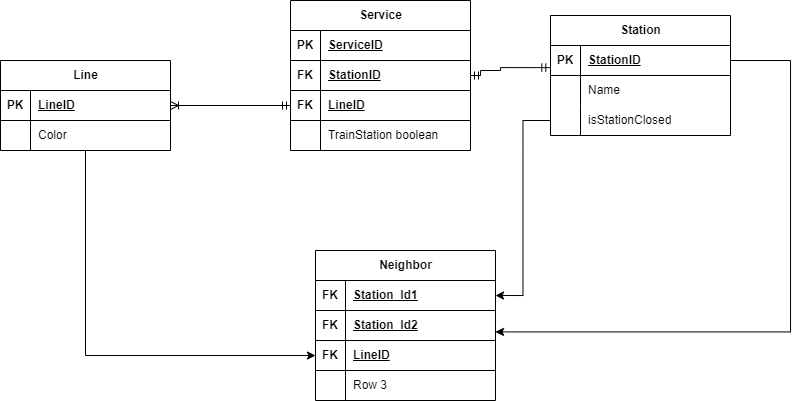

The diagram above was exported from draw.io. Its source (the exported page's mxGraphModel, read from the mxfile embedded in the PNG):
<mxGraphModel dx="865" dy="650" grid="1" gridSize="10" guides="1" tooltips="1" connect="1" arrows="1" fold="1" page="1" pageScale="1" pageWidth="850" pageHeight="1100" math="0" shadow="0">
  <root>
    <mxCell id="0" />
    <mxCell id="1" parent="0" />
    <mxCell id="f5PkQdaMRQblK8qapEiC-112" style="edgeStyle=orthogonalEdgeStyle;rounded=0;orthogonalLoop=1;jettySize=auto;html=1;entryX=0;entryY=0.5;entryDx=0;entryDy=0;endArrow=ERmandOne;endFill=0;startArrow=ERoneToMany;startFill=0;" edge="1" parent="1" source="f5PkQdaMRQblK8qapEiC-1" target="f5PkQdaMRQblK8qapEiC-109">
      <mxGeometry relative="1" as="geometry">
        <mxPoint x="210" y="461.90476190476204" as="targetPoint" />
      </mxGeometry>
    </mxCell>
    <mxCell id="f5PkQdaMRQblK8qapEiC-134" style="edgeStyle=orthogonalEdgeStyle;rounded=0;orthogonalLoop=1;jettySize=auto;html=1;" edge="1" parent="1" source="f5PkQdaMRQblK8qapEiC-1" target="f5PkQdaMRQblK8qapEiC-129">
      <mxGeometry relative="1" as="geometry" />
    </mxCell>
    <mxCell id="f5PkQdaMRQblK8qapEiC-1" value="Line" style="shape=table;startSize=30;container=1;collapsible=1;childLayout=tableLayout;fixedRows=1;rowLines=0;fontStyle=1;align=center;resizeLast=1;html=1;" vertex="1" parent="1">
      <mxGeometry x="20" y="230" width="170" height="90" as="geometry" />
    </mxCell>
    <mxCell id="f5PkQdaMRQblK8qapEiC-2" value="" style="shape=tableRow;horizontal=0;startSize=0;swimlaneHead=0;swimlaneBody=0;fillColor=none;collapsible=0;dropTarget=0;points=[[0,0.5],[1,0.5]];portConstraint=eastwest;top=0;left=0;right=0;bottom=1;" vertex="1" parent="f5PkQdaMRQblK8qapEiC-1">
      <mxGeometry y="30" width="170" height="30" as="geometry" />
    </mxCell>
    <mxCell id="f5PkQdaMRQblK8qapEiC-3" value="PK" style="shape=partialRectangle;connectable=0;fillColor=none;top=0;left=0;bottom=0;right=0;fontStyle=1;overflow=hidden;whiteSpace=wrap;html=1;" vertex="1" parent="f5PkQdaMRQblK8qapEiC-2">
      <mxGeometry width="30" height="30" as="geometry">
        <mxRectangle width="30" height="30" as="alternateBounds" />
      </mxGeometry>
    </mxCell>
    <mxCell id="f5PkQdaMRQblK8qapEiC-4" value="LineID" style="shape=partialRectangle;connectable=0;fillColor=none;top=0;left=0;bottom=0;right=0;align=left;spacingLeft=6;fontStyle=5;overflow=hidden;whiteSpace=wrap;html=1;" vertex="1" parent="f5PkQdaMRQblK8qapEiC-2">
      <mxGeometry x="30" width="140" height="30" as="geometry">
        <mxRectangle width="140" height="30" as="alternateBounds" />
      </mxGeometry>
    </mxCell>
    <mxCell id="f5PkQdaMRQblK8qapEiC-5" value="" style="shape=tableRow;horizontal=0;startSize=0;swimlaneHead=0;swimlaneBody=0;fillColor=none;collapsible=0;dropTarget=0;points=[[0,0.5],[1,0.5]];portConstraint=eastwest;top=0;left=0;right=0;bottom=0;" vertex="1" parent="f5PkQdaMRQblK8qapEiC-1">
      <mxGeometry y="60" width="170" height="30" as="geometry" />
    </mxCell>
    <mxCell id="f5PkQdaMRQblK8qapEiC-6" value="" style="shape=partialRectangle;connectable=0;fillColor=none;top=0;left=0;bottom=0;right=0;editable=1;overflow=hidden;whiteSpace=wrap;html=1;" vertex="1" parent="f5PkQdaMRQblK8qapEiC-5">
      <mxGeometry width="30" height="30" as="geometry">
        <mxRectangle width="30" height="30" as="alternateBounds" />
      </mxGeometry>
    </mxCell>
    <mxCell id="f5PkQdaMRQblK8qapEiC-7" value="Color" style="shape=partialRectangle;connectable=0;fillColor=none;top=0;left=0;bottom=0;right=0;align=left;spacingLeft=6;overflow=hidden;whiteSpace=wrap;html=1;" vertex="1" parent="f5PkQdaMRQblK8qapEiC-5">
      <mxGeometry x="30" width="140" height="30" as="geometry">
        <mxRectangle width="140" height="30" as="alternateBounds" />
      </mxGeometry>
    </mxCell>
    <mxCell id="f5PkQdaMRQblK8qapEiC-95" style="edgeStyle=orthogonalEdgeStyle;rounded=0;orthogonalLoop=1;jettySize=auto;html=1;endArrow=ERmandOne;endFill=0;startArrow=ERmandOne;startFill=0;entryX=1;entryY=0.5;entryDx=0;entryDy=0;exitX=-0.004;exitY=0.738;exitDx=0;exitDy=0;exitPerimeter=0;" edge="1" parent="1" source="f5PkQdaMRQblK8qapEiC-18" target="f5PkQdaMRQblK8qapEiC-106">
      <mxGeometry relative="1" as="geometry">
        <mxPoint x="540" y="237" as="sourcePoint" />
        <mxPoint x="300.0000000000001" y="237.46999999999997" as="targetPoint" />
        <Array as="points">
          <mxPoint x="520" y="237" />
          <mxPoint x="520" y="240" />
          <mxPoint x="500" y="240" />
          <mxPoint x="500" y="245" />
        </Array>
      </mxGeometry>
    </mxCell>
    <mxCell id="f5PkQdaMRQblK8qapEiC-17" value="Station" style="shape=table;startSize=30;container=1;collapsible=1;childLayout=tableLayout;fixedRows=1;rowLines=0;fontStyle=1;align=center;resizeLast=1;html=1;" vertex="1" parent="1">
      <mxGeometry x="570" y="185" width="180" height="120" as="geometry" />
    </mxCell>
    <mxCell id="f5PkQdaMRQblK8qapEiC-18" value="" style="shape=tableRow;horizontal=0;startSize=0;swimlaneHead=0;swimlaneBody=0;fillColor=none;collapsible=0;dropTarget=0;points=[[0,0.5],[1,0.5]];portConstraint=eastwest;top=0;left=0;right=0;bottom=1;" vertex="1" parent="f5PkQdaMRQblK8qapEiC-17">
      <mxGeometry y="30" width="180" height="30" as="geometry" />
    </mxCell>
    <mxCell id="f5PkQdaMRQblK8qapEiC-19" value="PK" style="shape=partialRectangle;connectable=0;fillColor=none;top=0;left=0;bottom=0;right=0;fontStyle=1;overflow=hidden;whiteSpace=wrap;html=1;" vertex="1" parent="f5PkQdaMRQblK8qapEiC-18">
      <mxGeometry width="30" height="30" as="geometry">
        <mxRectangle width="30" height="30" as="alternateBounds" />
      </mxGeometry>
    </mxCell>
    <mxCell id="f5PkQdaMRQblK8qapEiC-20" value="StationID" style="shape=partialRectangle;connectable=0;fillColor=none;top=0;left=0;bottom=0;right=0;align=left;spacingLeft=6;fontStyle=5;overflow=hidden;whiteSpace=wrap;html=1;" vertex="1" parent="f5PkQdaMRQblK8qapEiC-18">
      <mxGeometry x="30" width="150" height="30" as="geometry">
        <mxRectangle width="150" height="30" as="alternateBounds" />
      </mxGeometry>
    </mxCell>
    <mxCell id="f5PkQdaMRQblK8qapEiC-24" value="" style="shape=tableRow;horizontal=0;startSize=0;swimlaneHead=0;swimlaneBody=0;fillColor=none;collapsible=0;dropTarget=0;points=[[0,0.5],[1,0.5]];portConstraint=eastwest;top=0;left=0;right=0;bottom=0;" vertex="1" parent="f5PkQdaMRQblK8qapEiC-17">
      <mxGeometry y="60" width="180" height="30" as="geometry" />
    </mxCell>
    <mxCell id="f5PkQdaMRQblK8qapEiC-25" value="" style="shape=partialRectangle;connectable=0;fillColor=none;top=0;left=0;bottom=0;right=0;editable=1;overflow=hidden;whiteSpace=wrap;html=1;" vertex="1" parent="f5PkQdaMRQblK8qapEiC-24">
      <mxGeometry width="30" height="30" as="geometry">
        <mxRectangle width="30" height="30" as="alternateBounds" />
      </mxGeometry>
    </mxCell>
    <mxCell id="f5PkQdaMRQblK8qapEiC-26" value="Name" style="shape=partialRectangle;connectable=0;fillColor=none;top=0;left=0;bottom=0;right=0;align=left;spacingLeft=6;overflow=hidden;whiteSpace=wrap;html=1;" vertex="1" parent="f5PkQdaMRQblK8qapEiC-24">
      <mxGeometry x="30" width="150" height="30" as="geometry">
        <mxRectangle width="150" height="30" as="alternateBounds" />
      </mxGeometry>
    </mxCell>
    <mxCell id="f5PkQdaMRQblK8qapEiC-103" value="" style="shape=tableRow;horizontal=0;startSize=0;swimlaneHead=0;swimlaneBody=0;fillColor=none;collapsible=0;dropTarget=0;points=[[0,0.5],[1,0.5]];portConstraint=eastwest;top=0;left=0;right=0;bottom=0;" vertex="1" parent="f5PkQdaMRQblK8qapEiC-17">
      <mxGeometry y="90" width="180" height="30" as="geometry" />
    </mxCell>
    <mxCell id="f5PkQdaMRQblK8qapEiC-104" value="" style="shape=partialRectangle;connectable=0;fillColor=none;top=0;left=0;bottom=0;right=0;editable=1;overflow=hidden;whiteSpace=wrap;html=1;" vertex="1" parent="f5PkQdaMRQblK8qapEiC-103">
      <mxGeometry width="30" height="30" as="geometry">
        <mxRectangle width="30" height="30" as="alternateBounds" />
      </mxGeometry>
    </mxCell>
    <mxCell id="f5PkQdaMRQblK8qapEiC-105" value="isStationClosed" style="shape=partialRectangle;connectable=0;fillColor=none;top=0;left=0;bottom=0;right=0;align=left;spacingLeft=6;overflow=hidden;whiteSpace=wrap;html=1;" vertex="1" parent="f5PkQdaMRQblK8qapEiC-103">
      <mxGeometry x="30" width="150" height="30" as="geometry">
        <mxRectangle width="150" height="30" as="alternateBounds" />
      </mxGeometry>
    </mxCell>
    <mxCell id="f5PkQdaMRQblK8qapEiC-82" value="Service" style="shape=table;startSize=30;container=1;collapsible=1;childLayout=tableLayout;fixedRows=1;rowLines=0;fontStyle=1;align=center;resizeLast=1;html=1;" vertex="1" parent="1">
      <mxGeometry x="310" y="170" width="180" height="150" as="geometry" />
    </mxCell>
    <mxCell id="f5PkQdaMRQblK8qapEiC-83" value="" style="shape=tableRow;horizontal=0;startSize=0;swimlaneHead=0;swimlaneBody=0;fillColor=none;collapsible=0;dropTarget=0;points=[[0,0.5],[1,0.5]];portConstraint=eastwest;top=0;left=0;right=0;bottom=1;" vertex="1" parent="f5PkQdaMRQblK8qapEiC-82">
      <mxGeometry y="30" width="180" height="30" as="geometry" />
    </mxCell>
    <mxCell id="f5PkQdaMRQblK8qapEiC-84" value="PK" style="shape=partialRectangle;connectable=0;fillColor=none;top=0;left=0;bottom=0;right=0;fontStyle=1;overflow=hidden;whiteSpace=wrap;html=1;" vertex="1" parent="f5PkQdaMRQblK8qapEiC-83">
      <mxGeometry width="30" height="30" as="geometry">
        <mxRectangle width="30" height="30" as="alternateBounds" />
      </mxGeometry>
    </mxCell>
    <mxCell id="f5PkQdaMRQblK8qapEiC-85" value="ServiceID" style="shape=partialRectangle;connectable=0;fillColor=none;top=0;left=0;bottom=0;right=0;align=left;spacingLeft=6;fontStyle=5;overflow=hidden;whiteSpace=wrap;html=1;" vertex="1" parent="f5PkQdaMRQblK8qapEiC-83">
      <mxGeometry x="30" width="150" height="30" as="geometry">
        <mxRectangle width="150" height="30" as="alternateBounds" />
      </mxGeometry>
    </mxCell>
    <mxCell id="f5PkQdaMRQblK8qapEiC-106" value="" style="shape=tableRow;horizontal=0;startSize=0;swimlaneHead=0;swimlaneBody=0;fillColor=none;collapsible=0;dropTarget=0;points=[[0,0.5],[1,0.5]];portConstraint=eastwest;top=0;left=0;right=0;bottom=1;" vertex="1" parent="f5PkQdaMRQblK8qapEiC-82">
      <mxGeometry y="60" width="180" height="30" as="geometry" />
    </mxCell>
    <mxCell id="f5PkQdaMRQblK8qapEiC-107" value="FK" style="shape=partialRectangle;connectable=0;fillColor=none;top=0;left=0;bottom=0;right=0;fontStyle=1;overflow=hidden;whiteSpace=wrap;html=1;" vertex="1" parent="f5PkQdaMRQblK8qapEiC-106">
      <mxGeometry width="30" height="30" as="geometry">
        <mxRectangle width="30" height="30" as="alternateBounds" />
      </mxGeometry>
    </mxCell>
    <mxCell id="f5PkQdaMRQblK8qapEiC-108" value="StationID" style="shape=partialRectangle;connectable=0;fillColor=none;top=0;left=0;bottom=0;right=0;align=left;spacingLeft=6;fontStyle=5;overflow=hidden;whiteSpace=wrap;html=1;" vertex="1" parent="f5PkQdaMRQblK8qapEiC-106">
      <mxGeometry x="30" width="150" height="30" as="geometry">
        <mxRectangle width="150" height="30" as="alternateBounds" />
      </mxGeometry>
    </mxCell>
    <mxCell id="f5PkQdaMRQblK8qapEiC-109" value="" style="shape=tableRow;horizontal=0;startSize=0;swimlaneHead=0;swimlaneBody=0;fillColor=none;collapsible=0;dropTarget=0;points=[[0,0.5],[1,0.5]];portConstraint=eastwest;top=0;left=0;right=0;bottom=1;" vertex="1" parent="f5PkQdaMRQblK8qapEiC-82">
      <mxGeometry y="90" width="180" height="30" as="geometry" />
    </mxCell>
    <mxCell id="f5PkQdaMRQblK8qapEiC-110" value="FK" style="shape=partialRectangle;connectable=0;fillColor=none;top=0;left=0;bottom=0;right=0;fontStyle=1;overflow=hidden;whiteSpace=wrap;html=1;" vertex="1" parent="f5PkQdaMRQblK8qapEiC-109">
      <mxGeometry width="30" height="30" as="geometry">
        <mxRectangle width="30" height="30" as="alternateBounds" />
      </mxGeometry>
    </mxCell>
    <mxCell id="f5PkQdaMRQblK8qapEiC-111" value="LineID" style="shape=partialRectangle;connectable=0;fillColor=none;top=0;left=0;bottom=0;right=0;align=left;spacingLeft=6;fontStyle=5;overflow=hidden;whiteSpace=wrap;html=1;" vertex="1" parent="f5PkQdaMRQblK8qapEiC-109">
      <mxGeometry x="30" width="150" height="30" as="geometry">
        <mxRectangle width="150" height="30" as="alternateBounds" />
      </mxGeometry>
    </mxCell>
    <mxCell id="f5PkQdaMRQblK8qapEiC-86" value="" style="shape=tableRow;horizontal=0;startSize=0;swimlaneHead=0;swimlaneBody=0;fillColor=none;collapsible=0;dropTarget=0;points=[[0,0.5],[1,0.5]];portConstraint=eastwest;top=0;left=0;right=0;bottom=0;" vertex="1" parent="f5PkQdaMRQblK8qapEiC-82">
      <mxGeometry y="120" width="180" height="30" as="geometry" />
    </mxCell>
    <mxCell id="f5PkQdaMRQblK8qapEiC-87" value="" style="shape=partialRectangle;connectable=0;fillColor=none;top=0;left=0;bottom=0;right=0;editable=1;overflow=hidden;whiteSpace=wrap;html=1;" vertex="1" parent="f5PkQdaMRQblK8qapEiC-86">
      <mxGeometry width="30" height="30" as="geometry">
        <mxRectangle width="30" height="30" as="alternateBounds" />
      </mxGeometry>
    </mxCell>
    <mxCell id="f5PkQdaMRQblK8qapEiC-88" value="TrainStation boolean" style="shape=partialRectangle;connectable=0;fillColor=none;top=0;left=0;bottom=0;right=0;align=left;spacingLeft=6;overflow=hidden;whiteSpace=wrap;html=1;" vertex="1" parent="f5PkQdaMRQblK8qapEiC-86">
      <mxGeometry x="30" width="150" height="30" as="geometry">
        <mxRectangle width="150" height="30" as="alternateBounds" />
      </mxGeometry>
    </mxCell>
    <mxCell id="f5PkQdaMRQblK8qapEiC-113" value="Neighbor" style="shape=table;startSize=30;container=1;collapsible=1;childLayout=tableLayout;fixedRows=1;rowLines=0;fontStyle=1;align=center;resizeLast=1;html=1;" vertex="1" parent="1">
      <mxGeometry x="335" y="420" width="180" height="150" as="geometry" />
    </mxCell>
    <mxCell id="f5PkQdaMRQblK8qapEiC-114" value="" style="shape=tableRow;horizontal=0;startSize=0;swimlaneHead=0;swimlaneBody=0;fillColor=none;collapsible=0;dropTarget=0;points=[[0,0.5],[1,0.5]];portConstraint=eastwest;top=0;left=0;right=0;bottom=1;" vertex="1" parent="f5PkQdaMRQblK8qapEiC-113">
      <mxGeometry y="30" width="180" height="30" as="geometry" />
    </mxCell>
    <mxCell id="f5PkQdaMRQblK8qapEiC-115" value="FK" style="shape=partialRectangle;connectable=0;fillColor=none;top=0;left=0;bottom=0;right=0;fontStyle=1;overflow=hidden;whiteSpace=wrap;html=1;" vertex="1" parent="f5PkQdaMRQblK8qapEiC-114">
      <mxGeometry width="30" height="30" as="geometry">
        <mxRectangle width="30" height="30" as="alternateBounds" />
      </mxGeometry>
    </mxCell>
    <mxCell id="f5PkQdaMRQblK8qapEiC-116" value="Station_Id1" style="shape=partialRectangle;connectable=0;fillColor=none;top=0;left=0;bottom=0;right=0;align=left;spacingLeft=6;fontStyle=5;overflow=hidden;whiteSpace=wrap;html=1;" vertex="1" parent="f5PkQdaMRQblK8qapEiC-114">
      <mxGeometry x="30" width="150" height="30" as="geometry">
        <mxRectangle width="150" height="30" as="alternateBounds" />
      </mxGeometry>
    </mxCell>
    <mxCell id="f5PkQdaMRQblK8qapEiC-126" value="" style="shape=tableRow;horizontal=0;startSize=0;swimlaneHead=0;swimlaneBody=0;fillColor=none;collapsible=0;dropTarget=0;points=[[0,0.5],[1,0.5]];portConstraint=eastwest;top=0;left=0;right=0;bottom=1;" vertex="1" parent="f5PkQdaMRQblK8qapEiC-113">
      <mxGeometry y="60" width="180" height="30" as="geometry" />
    </mxCell>
    <mxCell id="f5PkQdaMRQblK8qapEiC-127" value="FK" style="shape=partialRectangle;connectable=0;fillColor=none;top=0;left=0;bottom=0;right=0;fontStyle=1;overflow=hidden;whiteSpace=wrap;html=1;" vertex="1" parent="f5PkQdaMRQblK8qapEiC-126">
      <mxGeometry width="30" height="30" as="geometry">
        <mxRectangle width="30" height="30" as="alternateBounds" />
      </mxGeometry>
    </mxCell>
    <mxCell id="f5PkQdaMRQblK8qapEiC-128" value="Station_Id2" style="shape=partialRectangle;connectable=0;fillColor=none;top=0;left=0;bottom=0;right=0;align=left;spacingLeft=6;fontStyle=5;overflow=hidden;whiteSpace=wrap;html=1;" vertex="1" parent="f5PkQdaMRQblK8qapEiC-126">
      <mxGeometry x="30" width="150" height="30" as="geometry">
        <mxRectangle width="150" height="30" as="alternateBounds" />
      </mxGeometry>
    </mxCell>
    <mxCell id="f5PkQdaMRQblK8qapEiC-129" value="" style="shape=tableRow;horizontal=0;startSize=0;swimlaneHead=0;swimlaneBody=0;fillColor=none;collapsible=0;dropTarget=0;points=[[0,0.5],[1,0.5]];portConstraint=eastwest;top=0;left=0;right=0;bottom=1;" vertex="1" parent="f5PkQdaMRQblK8qapEiC-113">
      <mxGeometry y="90" width="180" height="30" as="geometry" />
    </mxCell>
    <mxCell id="f5PkQdaMRQblK8qapEiC-130" value="FK" style="shape=partialRectangle;connectable=0;fillColor=none;top=0;left=0;bottom=0;right=0;fontStyle=1;overflow=hidden;whiteSpace=wrap;html=1;" vertex="1" parent="f5PkQdaMRQblK8qapEiC-129">
      <mxGeometry width="30" height="30" as="geometry">
        <mxRectangle width="30" height="30" as="alternateBounds" />
      </mxGeometry>
    </mxCell>
    <mxCell id="f5PkQdaMRQblK8qapEiC-131" value="LineID" style="shape=partialRectangle;connectable=0;fillColor=none;top=0;left=0;bottom=0;right=0;align=left;spacingLeft=6;fontStyle=5;overflow=hidden;whiteSpace=wrap;html=1;" vertex="1" parent="f5PkQdaMRQblK8qapEiC-129">
      <mxGeometry x="30" width="150" height="30" as="geometry">
        <mxRectangle width="150" height="30" as="alternateBounds" />
      </mxGeometry>
    </mxCell>
    <mxCell id="f5PkQdaMRQblK8qapEiC-123" value="" style="shape=tableRow;horizontal=0;startSize=0;swimlaneHead=0;swimlaneBody=0;fillColor=none;collapsible=0;dropTarget=0;points=[[0,0.5],[1,0.5]];portConstraint=eastwest;top=0;left=0;right=0;bottom=0;" vertex="1" parent="f5PkQdaMRQblK8qapEiC-113">
      <mxGeometry y="120" width="180" height="30" as="geometry" />
    </mxCell>
    <mxCell id="f5PkQdaMRQblK8qapEiC-124" value="" style="shape=partialRectangle;connectable=0;fillColor=none;top=0;left=0;bottom=0;right=0;editable=1;overflow=hidden;whiteSpace=wrap;html=1;" vertex="1" parent="f5PkQdaMRQblK8qapEiC-123">
      <mxGeometry width="30" height="30" as="geometry">
        <mxRectangle width="30" height="30" as="alternateBounds" />
      </mxGeometry>
    </mxCell>
    <mxCell id="f5PkQdaMRQblK8qapEiC-125" value="Row 3" style="shape=partialRectangle;connectable=0;fillColor=none;top=0;left=0;bottom=0;right=0;align=left;spacingLeft=6;overflow=hidden;whiteSpace=wrap;html=1;" vertex="1" parent="f5PkQdaMRQblK8qapEiC-123">
      <mxGeometry x="30" width="150" height="30" as="geometry">
        <mxRectangle width="150" height="30" as="alternateBounds" />
      </mxGeometry>
    </mxCell>
    <mxCell id="f5PkQdaMRQblK8qapEiC-132" style="edgeStyle=orthogonalEdgeStyle;rounded=0;orthogonalLoop=1;jettySize=auto;html=1;entryX=1;entryY=0.5;entryDx=0;entryDy=0;" edge="1" parent="1" source="f5PkQdaMRQblK8qapEiC-103" target="f5PkQdaMRQblK8qapEiC-114">
      <mxGeometry relative="1" as="geometry" />
    </mxCell>
    <mxCell id="f5PkQdaMRQblK8qapEiC-133" style="edgeStyle=orthogonalEdgeStyle;rounded=0;orthogonalLoop=1;jettySize=auto;html=1;entryX=1;entryY=0.714;entryDx=0;entryDy=0;entryPerimeter=0;" edge="1" parent="1" source="f5PkQdaMRQblK8qapEiC-18" target="f5PkQdaMRQblK8qapEiC-126">
      <mxGeometry relative="1" as="geometry">
        <Array as="points">
          <mxPoint x="810" y="230" />
          <mxPoint x="810" y="501" />
        </Array>
      </mxGeometry>
    </mxCell>
  </root>
</mxGraphModel>